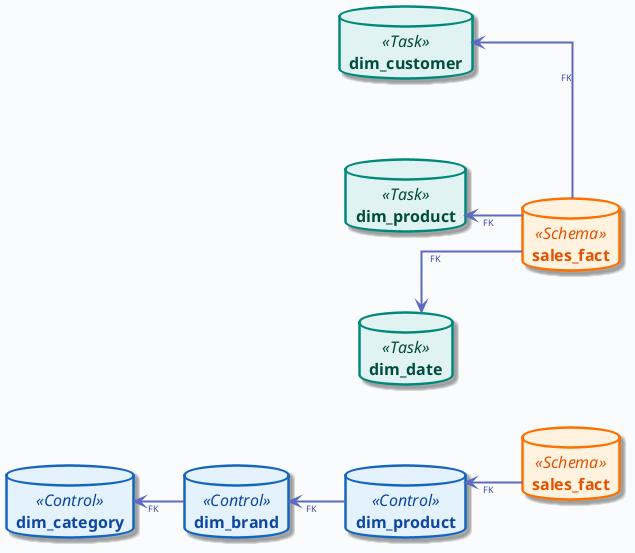

The diagram above was rendered by PlantUML. Its source (embedded in the PNG):
@startuml
'=================================================
' STAR vs SNOWFLAKE - Schema structure only
' Left: fact + 3 flat dims; Right: fact + dim -> dim
'=================================================

!include ../_template_styles.puml

left to right direction

database "**sales_fact**" as F1 <<Schema>>
database "**dim_customer**" as DC <<Task>>
database "**dim_product**" as DP <<Task>>
database "**dim_date**" as DD <<Task>>
F1 -up-> DC : <size:9>FK</size>
F1 -up-> DP : <size:9>FK</size>
F1 -up-> DD : <size:9>FK</size>
DC -[hidden]right- DP
DP -[hidden]right- DD

database "**sales_fact**" as F2 <<Schema>>
database "**dim_product**" as D2P <<Control>>
database "**dim_brand**" as DB <<Control>>
database "**dim_category**" as D2C <<Control>>
F2 -up-> D2P : <size:9>FK</size>
D2P -up-> DB : <size:9>FK</size>
DB -up-> D2C : <size:9>FK</size>

F1 -[hidden]right- F2

@enduml